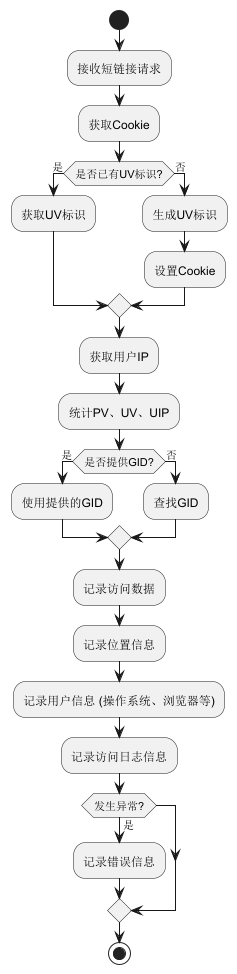

The diagram above was rendered by PlantUML. Its source (embedded in the PNG):
@startuml
start
:接收短链接请求;
:获取Cookie;
if (是否已有UV标识?) then (是)
  :获取UV标识;
else (否)
  :生成UV标识;
  :设置Cookie;
endif
:获取用户IP;
:统计PV、UV、UIP;
if (是否提供GID?) then (是)
  :使用提供的GID;
else (否)
  :查找GID;
endif
:记录访问数据;
:记录位置信息;
:记录用户信息 (操作系统、浏览器等);
:记录访问日志信息;
if (发生异常?) then (是)
  :记录错误信息;
endif
stop
@enduml